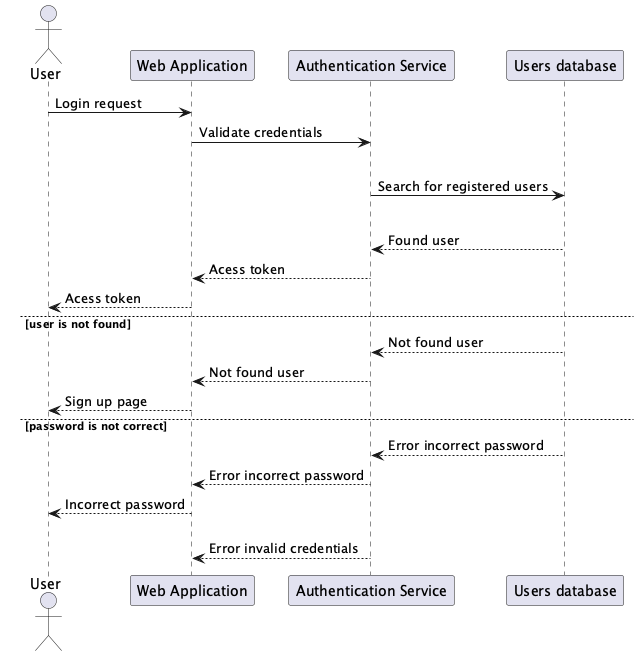

The diagram above was rendered by PlantUML. Its source (embedded in the PNG):
@startuml
actor User
participant "Web Application" as App
participant "Authentication Service" as Auth
participant "Users database" as Ust

User -> App: Login request
App -> Auth: Validate credentials
alt credentials are valid
    Auth -> Ust: Search for registered users
    alt user is found and pasword is correct
        Ust --> Auth: Found user
        Auth --> App: Acess token
        App --> User: Acess token
    else user is not found
        Ust --> Auth: Not found user
        Auth --> App: Not found user
        App --> User: Sign up page
    else password is not correct
        Ust --> Auth: Error incorrect password
        Auth --> App: Error incorrect password
        App --> User: Incorrect password
else credentials are invalid
    Auth --> App: Error invalid credentials
@enduml